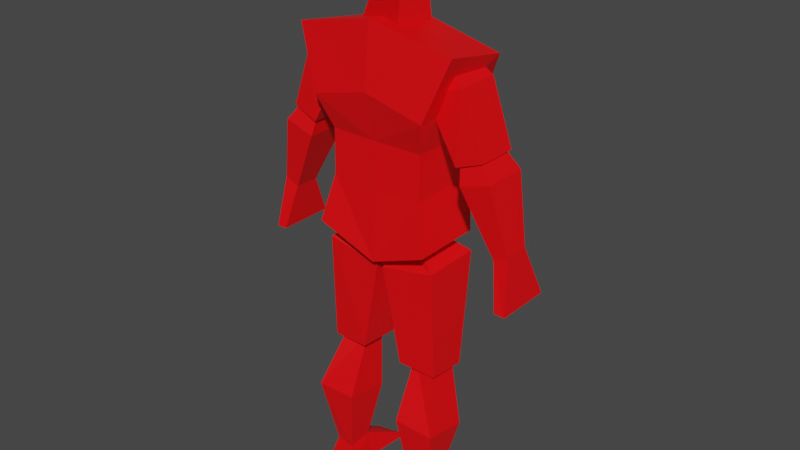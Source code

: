 # Source: SimpleHuman.blend  (saved by Blender 3.4.6; exported with 4.5.12 LTS)
import bpy
from mathutils import Matrix  # noqa: F401  (used for matrix-valued properties, if any)

bpy.ops.wm.read_factory_settings(use_empty=True)
scene = bpy.context.scene
scene.name = 'Scene'

# ---- collections
col_collection = bpy.data.collections.new('Collection'); scene.collection.children.link(col_collection)

# ---- materials (node trees are filled in below, after node groups)
mat_material_001 = bpy.data.materials.new('Material.001')
mat_material_001.use_transparent_shadow = False

# ---- material node trees
mat_material_001.use_nodes = True; mat_material_001.node_tree.nodes.clear()
_N = mat_material_001.node_tree.nodes; _L = mat_material_001.node_tree.links
n0 = _N.new('ShaderNodeBsdfPrincipled'); n0.name = 'Principled BSDF'; n0.location = (10, 300)
n0.distribution = 'GGX'
n0.subsurface_method = 'RANDOM_WALK_SKIN'
n0.inputs[0].default_value = (1.0, 0.0, 0.002819, 1.0)
n0.inputs[3].default_value = 1.45
n0.inputs[27].default_value = (0.0, 0.0, 0.0, 1.0)
n0.inputs[28].default_value = 1.0
n1 = _N.new('ShaderNodeOutputMaterial'); n1.name = 'Material Output'; n1.location = (300, 300)
_L.new(n0.outputs[0], n1.inputs[0])
n1.is_active_output = True

# ---- world
world_world = bpy.data.worlds.new('World'); scene.world = world_world
world_world.use_nodes = True; world_world.node_tree.nodes.clear()
_N = world_world.node_tree.nodes; _L = world_world.node_tree.links
n0 = _N.new('ShaderNodeOutputWorld'); n0.name = 'World Output'; n0.location = (300, 300)
n1 = _N.new('ShaderNodeBackground'); n1.name = 'Background'; n1.location = (10, 300)
n1.inputs[0].default_value = (0.05088, 0.05088, 0.05088, 1.0)
_L.new(n1.outputs[0], n0.inputs[0])
n0.is_active_output = True
world_world.color = (0.05088, 0.05088, 0.05088)
world_world.use_sun_shadow = False
world_world.sun_shadow_jitter_overblur = 0.0

# ---- meshes
me_cube_001 = bpy.data.meshes.new('Cube.001')
me_cube_001.from_pydata([(-1.191, -0.8867, 2.919), (-1.639, -0.7301, 4.821), (-1.191, 0.6852, 2.93), (-1.639, 0.7479, 4.699), (-1.417, -0.3693, 4.672), (-0.9717, -0.3693, 4.584), (-0.9691, 0.5065, 4.397), (-1.604, 0.4702, 3.818), (-0.9745, -0.6671, 3.87), (-0.9745, 0.9518, 3.863), (-0.9691, -0.5065, 4.397), (-1.604, -0.4948, 3.818), (-0.9675, 0.9597, 3.435), (-1.674, 0.5065, 4.538), (-2.128, 0.4611, 3.917), (-0.9675, -0.6828, 3.417), (-1.184, -0.9495, 4.212), (-1.184, 1.03, 4.212), (-1.674, -0.5065, 4.538), (-2.128, -0.4472, 3.917), (0.0, 0.7113, 2.659), (0.0, 0.6082, 4.938), (0.0, -0.8103, 2.667), (0.0, -0.8444, 5.014), (0.0, -0.703, 3.872), (0.0, 1.107, 3.865), (0.0, 1.008, 3.414), (0.0, -0.7195, 3.395), (0.0, -1.0, 4.372), (0.0, 1.103, 4.372), (-0.9717, 0.3693, 4.584), (-1.417, 0.3693, 4.672), (-1.924, -0.3215, 4.013), (-1.59, -0.3215, 3.958), (-1.705, 0.5065, 3.656), (-2.321, 0.2831, 2.999), (-1.705, -0.5065, 3.656), (-2.321, -0.2887, 2.999), (-2.307, 0.5065, 3.754), (-2.608, 0.2831, 3.075), (-2.307, -0.5065, 3.754), (-2.608, -0.2887, 3.075), (-1.59, 0.3215, 3.958), (-1.924, 0.3215, 4.013), (-1.604, -0.4948, 3.818), (-0.7597, -0.3693, 2.875), (-0.3112, -0.2439, 2.831), (-0.06324, 0.7441, 2.588), (-0.4438, 0.4095, 1.543), (-0.06324, -0.5897, 2.577), (-0.4438, -0.5458, 1.572), (-1.189, 0.7441, 2.706), (-1.215, 0.3973, 1.52), (-1.189, -0.5897, 2.695), (-1.215, -0.4821, 1.548), (-0.3112, 0.2439, 2.831), (-0.7597, 0.3693, 2.875), (-1.036, -0.353, 1.607), (-0.6006, -0.2332, 1.619), (-0.5716, 0.1796, 0.9036), (-0.7674, -0.07615, 0.2863), (-0.5716, -0.8463, 0.9845), (-0.7674, -0.6503, 0.2625), (-1.405, 0.1796, 0.8925), (-1.158, -0.08774, 0.2972), (-1.405, -0.8463, 0.9734), (-1.158, -0.5897, 0.2733), (-0.6006, 0.2332, 1.619), (-1.036, 0.353, 1.607), (-1.318, -0.7296, -3.576e-06), (-0.6209, -0.7902, 0.001021), (-0.6761, -0.0271, 0.0002894), (-1.299, -0.03869, 0.003545), (-0.6387, 0.9495, 0.0369), (-1.192, 0.8063, 0.02331), (-0.5922, 1.03, 0.001233), (-1.214, 0.8872, 0.001375), (-2.722, -0.5023, 2.534), (-2.507, -0.5023, 2.538), (-2.507, 0.7737, 2.538), (-2.722, 0.7737, 2.534), (-0.2413, -0.2516, 5.334), (-0.4601, -0.6545, 4.753), (-0.2413, 0.5667, 5.206), (-0.4601, 0.4445, 4.698), (0.2413, -0.2516, 5.334), (0.4601, -0.6545, 4.753), (0.2413, 0.5667, 5.206), (0.4601, 0.4445, 4.698), (-0.4364, -0.4927, 5.393), (-0.4364, 0.8101, 5.482), (0.0, 0.7196, 5.056), (0.0, 0.4552, 5.793), (0.0, -0.4426, 5.133), (0.0, -0.3316, 5.774), (-0.3382, -0.3821, 5.228), (-0.3633, -0.2815, 5.697), (-0.3382, 0.7196, 5.15), (-0.3633, 0.4228, 5.714), (0.0, 0.8878, 5.535), (0.0, -0.5676, 5.435), (-0.4364, -0.4676, 5.566), (0.0, 0.753, 5.718), (0.0, -0.5395, 5.629), (-0.4224, 0.6894, 5.62), (-0.3849, 0.804, 5.278), (-0.3849, -0.3419, 5.287), (0.0, 1.0, 5.247), (0.0, -0.5114, 5.257)], [], [(16, 1, 3, 17), (30, 31, 4, 5), (13, 18, 4, 31), (28, 23, 1, 16), (37, 41, 77, 78), (21, 3, 1, 23), (27, 24, 8, 15), (7, 6, 10, 11), (14, 7, 11, 19), (15, 8, 9, 12), (0, 15, 12, 2), (6, 13, 31, 30), (35, 34, 36, 37), (22, 27, 15, 0), (24, 28, 16, 8), (11, 10, 18, 19), (10, 6, 30, 5), (8, 16, 17, 9), (9, 17, 29, 25), (14, 13, 6, 7), (38, 40, 32, 43), (2, 12, 26, 20), (12, 9, 25, 26), (19, 18, 13, 14), (42, 43, 32, 33), (2, 20, 22, 0), (18, 10, 5, 4), (17, 3, 21, 29), (34, 38, 43, 42), (37, 36, 40, 41), (36, 34, 42, 33), (39, 38, 34, 35), (41, 40, 38, 39), (40, 36, 33, 32), (55, 56, 45, 46), (51, 53, 45, 56), (48, 47, 49, 50), (52, 48, 50, 54), (47, 51, 56, 55), (50, 49, 53, 54), (49, 47, 55, 46), (52, 51, 47, 48), (54, 53, 51, 52), (53, 49, 46, 45), (67, 68, 57, 58), (63, 65, 57, 68), (60, 59, 61, 62), (62, 66, 69, 70), (59, 63, 68, 67), (62, 61, 65, 66), (61, 59, 67, 58), (64, 63, 59, 60), (66, 65, 63, 64), (65, 61, 58, 57), (72, 71, 70, 69), (60, 62, 70, 71), (66, 64, 72, 69), (72, 64, 74, 76), (74, 73, 75, 76), (60, 71, 75, 73), (71, 72, 76, 75), (64, 60, 73, 74), (80, 79, 78, 77), (35, 37, 78, 79), (41, 39, 80, 77), (39, 35, 79, 80), (81, 82, 84, 83), (83, 84, 88, 87), (87, 88, 86, 85), (85, 86, 82, 81), (83, 87, 85, 81), (88, 84, 82, 86), (102, 99, 90, 104), (92, 102, 104, 98), (90, 105, 106, 89), (96, 101, 103, 94), (98, 104, 101, 96), (105, 97, 95, 106), (93, 95, 97, 91), (101, 89, 100, 103), (104, 90, 89, 101), (99, 107, 105, 90), (89, 106, 108, 100), (107, 91, 97, 105), (96, 94, 92, 98), (106, 95, 93, 108)])
_uv = me_cube_001.uv_layers.new(name='UVMap')
_uv.uv.foreach_set('vector', [0.5625, 0.0, 0.625, 0.0, 0.625, 0.25, 0.5625, 0.25, 0.375, 0.75, 0.625, 0.75, 0.625, 1.0, 0.375, 1.0, 0.875, 0.75, 0.875, 0.5, 0.875, 0.5, 0.875, 0.75, 0.5625, 0.875, 0.625, 0.875, 0.625, 1.0, 0.5625, 1.0, 0.4587, 0.5, 0.4587, 0.75, 0.4587, 0.75, 0.4587, 0.5, 0.75, 0.5, 0.875, 0.5, 0.875, 0.75, 0.75, 0.75, 0.4375, 0.875, 0.5, 0.875, 0.5, 1.0, 0.4375, 1.0, 0.4587, 0.0, 0.625, 0.0, 0.625, 0.25, 0.4587, 0.25, 0.4156, 0.2241, 0.7174, 0.2241, 0.7174, 0.5259, 0.4156, 0.5259, 0.4375, 0.0, 0.5, 0.0, 0.5, 0.25, 0.4375, 0.25, 0.375, 0.0, 0.4375, 0.0, 0.4375, 0.25, 0.375, 0.25, 0.375, 0.75, 0.375, 0.5, 0.375, 0.5, 0.375, 0.75, 0.4587, 0.0, 0.625, 0.0, 0.625, 0.25, 0.4587, 0.25, 0.375, 0.875, 0.4375, 0.875, 0.4375, 1.0, 0.375, 1.0, 0.5, 0.875, 0.5625, 0.875, 0.5625, 1.0, 0.5, 1.0, 0.4587, 0.5, 0.625, 0.5, 0.625, 0.75, 0.4587, 0.75, 0.625, 0.25, 0.625, 0.0, 0.625, 0.0, 0.625, 0.25, 0.5, 0.0, 0.5625, 0.0, 0.5625, 0.25, 0.5, 0.25, 0.5, 0.25, 0.5625, 0.25, 0.5625, 0.375, 0.5, 0.375, 0.2087, 0.5, 0.375, 0.5, 0.375, 0.75, 0.2087, 0.75, 0.875, 0.75, 0.875, 0.5, 0.875, 0.5, 0.875, 0.75, 0.375, 0.25, 0.4375, 0.25, 0.4375, 0.375, 0.375, 0.375, 0.4375, 0.25, 0.5, 0.25, 0.5, 0.375, 0.4375, 0.375, 0.7087, 0.5, 0.875, 0.5, 0.875, 0.75, 0.7087, 0.75, 0.375, 0.75, 0.625, 0.75, 0.625, 1.0, 0.375, 1.0, 0.125, 0.5, 0.25, 0.5, 0.25, 0.75, 0.125, 0.75, 0.625, 0.75, 0.625, 0.5, 0.625, 0.5, 0.625, 0.75, 0.5625, 0.25, 0.625, 0.25, 0.625, 0.375, 0.5625, 0.375, 0.375, 0.75, 0.375, 0.5, 0.375, 0.5, 0.375, 0.75, 0.4587, 0.5, 0.625, 0.5, 0.625, 0.75, 0.4587, 0.75, 0.625, 0.25, 0.625, 0.0, 0.625, 0.0, 0.625, 0.25, 0.2087, 0.5, 0.375, 0.5, 0.375, 0.75, 0.2087, 0.75, 0.7087, 0.5, 0.875, 0.5, 0.875, 0.75, 0.7087, 0.75, 0.625, 0.75, 0.625, 0.5, 0.625, 0.5, 0.625, 0.75, 0.375, 0.75, 0.625, 0.75, 0.625, 1.0, 0.375, 1.0, 0.875, 0.75, 0.875, 0.5, 0.875, 0.5, 0.875, 0.75, 0.4587, 0.0, 0.625, 0.0, 0.625, 0.25, 0.4587, 0.25, 0.4156, 0.2241, 0.7174, 0.2241, 0.7174, 0.5259, 0.4156, 0.5259, 0.375, 0.75, 0.375, 0.5, 0.375, 0.5, 0.375, 0.75, 0.4587, 0.5, 0.625, 0.5, 0.625, 0.75, 0.4587, 0.75, 0.625, 0.25, 0.625, 0.0, 0.625, 0.0, 0.625, 0.25, 0.2087, 0.5, 0.375, 0.5, 0.375, 0.75, 0.2087, 0.75, 0.7087, 0.5, 0.875, 0.5, 0.875, 0.75, 0.7087, 0.75, 0.625, 0.75, 0.625, 0.5, 0.625, 0.5, 0.625, 0.75, 0.375, 0.75, 0.625, 0.75, 0.625, 1.0, 0.375, 1.0, 0.875, 0.75, 0.875, 0.5, 0.875, 0.5, 0.875, 0.75, 0.4587, 0.0, 0.625, 0.0, 0.625, 0.25, 0.4587, 0.25, 0.4587, 0.5, 0.4587, 0.75, 0.4587, 0.75, 0.4587, 0.5, 0.375, 0.75, 0.375, 0.5, 0.375, 0.5, 0.375, 0.75, 0.4587, 0.5, 0.625, 0.5, 0.625, 0.75, 0.4587, 0.75, 0.625, 0.25, 0.625, 0.0, 0.625, 0.0, 0.625, 0.25, 0.2087, 0.5, 0.375, 0.5, 0.375, 0.75, 0.2087, 0.75, 0.7087, 0.5, 0.875, 0.5, 0.875, 0.75, 0.7087, 0.75, 0.625, 0.75, 0.625, 0.5, 0.625, 0.5, 0.625, 0.75, 0.4156, 0.2241, 0.7174, 0.2241, 0.7174, 0.5259, 0.4156, 0.5259, 0.4587, 0.0, 0.4587, 0.25, 0.4587, 0.25, 0.4587, 0.0, 0.7087, 0.5, 0.7087, 0.75, 0.7087, 0.75, 0.7087, 0.5, 0.7087, 0.75, 0.7087, 0.75, 0.7087, 0.75, 0.7087, 0.75, 0.2087, 0.5, 0.2087, 0.75, 0.2087, 0.75, 0.2087, 0.5, 0.4587, 0.0, 0.4587, 0.0, 0.4587, 0.0, 0.4587, 0.0, 0.7174, 0.2241, 0.4156, 0.2241, 0.4156, 0.2241, 0.7174, 0.2241, 0.2087, 0.5, 0.2087, 0.75, 0.2087, 0.75, 0.2087, 0.5, 0.4156, 0.2241, 0.7174, 0.2241, 0.7174, 0.5259, 0.4156, 0.5259, 0.4587, 0.0, 0.4587, 0.25, 0.4587, 0.25, 0.4587, 0.0, 0.7087, 0.5, 0.7087, 0.75, 0.7087, 0.75, 0.7087, 0.5, 0.2087, 0.5, 0.2087, 0.75, 0.2087, 0.75, 0.2087, 0.5, 0.375, 0.0, 0.625, 0.0, 0.625, 0.25, 0.375, 0.25, 0.375, 0.25, 0.625, 0.25, 0.625, 0.5, 0.375, 0.5, 0.375, 0.5, 0.625, 0.5, 0.625, 0.75, 0.375, 0.75, 0.375, 0.75, 0.625, 0.75, 0.625, 1.0, 0.375, 1.0, 0.125, 0.5, 0.375, 0.5, 0.375, 0.75, 0.125, 0.75, 0.625, 0.5, 0.875, 0.5, 0.875, 0.75, 0.625, 0.75, 0.4375, 0.875, 0.5, 0.875, 0.5, 1.0, 0.4375, 1.0, 0.375, 0.875, 0.4375, 0.875, 0.4375, 1.0, 0.375, 1.0, 0.5, 0.0, 0.5625, 0.0, 0.5625, 0.25, 0.5, 0.25, 0.375, 0.25, 0.4375, 0.25, 0.4375, 0.375, 0.375, 0.375, 0.375, 0.0, 0.4375, 0.0, 0.4375, 0.25, 0.375, 0.25, 0.5625, 0.0, 0.625, 0.0, 0.625, 0.25, 0.5625, 0.25, 0.75, 0.5, 0.875, 0.5, 0.875, 0.75, 0.75, 0.75, 0.4375, 0.25, 0.5, 0.25, 0.5, 0.375, 0.4375, 0.375, 0.4375, 0.0, 0.5, 0.0, 0.5, 0.25, 0.4375, 0.25, 0.5, 0.875, 0.5625, 0.875, 0.5625, 1.0, 0.5, 1.0, 0.5, 0.25, 0.5625, 0.25, 0.5625, 0.375, 0.5, 0.375, 0.5625, 0.875, 0.625, 0.875, 0.625, 1.0, 0.5625, 1.0, 0.125, 0.5, 0.25, 0.5, 0.25, 0.75, 0.125, 0.75, 0.5625, 0.25, 0.625, 0.25, 0.625, 0.375, 0.5625, 0.375])
me_cube_001.materials.append(mat_material_001)
me_cube_001.update()
arm_armature = bpy.data.armatures.new('Armature')  # bones are not reproduced

# ---- objects
ob_empty = bpy.data.objects.new('Empty', None)
ob_empty_001 = bpy.data.objects.new('Empty.001', None)
ob_cube = bpy.data.objects.new('Cube', me_cube_001)
ob_armature = bpy.data.objects.new('Armature', arm_armature)
ob_empty_002 = bpy.data.objects.new('Empty.002', None)

# ---- transforms, parenting, visibility, modifiers, constraints
ob_empty.location = (2.731, -4.772, 2.92)
ob_empty.rotation_euler = (1.571, -0.0, 0.0)
ob_empty.scale = (1.732, 1.732, 1.732)
ob_empty.empty_display_type = 'IMAGE'
ob_empty.empty_display_size = 5.0
ob_empty_001.location = (-4.957, -0.3137, 2.92)
ob_empty_001.rotation_euler = (1.571, -0.0, 4.712)
ob_empty_001.scale = (1.732, 1.732, 1.732)
ob_empty_001.empty_display_type = 'IMAGE'
ob_empty_001.empty_display_size = 5.0
ob_cube.parent = ob_armature
ob_cube.matrix_parent_inverse = Matrix(((0.4614, -0.0, 0.0, -0.0), (-0.0, 0.4614, -0.0, 0.0), (0.0, -0.0, 0.4614, 1.1e-07), (-0.0, 0.0, -0.0, 1.0)))
ob_cube.location = (0.0, 0.0, 0.0)
ob_cube.scale = (0.5164, 0.4604, 1.0)
_vg = ob_cube.vertex_groups.new(name='Body')
_vg.add([0, 1, 2, 3, 8, 9, 12, 15, 16, 17, 20, 21, 22, 23, 24, 25, 26, 27, 28, 29], 1.0, 'REPLACE')
_vg = ob_cube.vertex_groups.new(name='Head')
_vg.add([81, 82, 83, 84, 85, 86, 87, 88, 89, 90, 91, 92, 93, 94, 95, 96, 97, 98, 99, 100, 101, 102, 103, 104, 105, 106, 107, 108], 1.0, 'REPLACE')
_vg = ob_cube.vertex_groups.new(name='UpperArm.L')
_vg.add([4, 5, 6, 7, 10, 11, 13, 14, 18, 19, 30, 31], 1.0, 'REPLACE')
_vg = ob_cube.vertex_groups.new(name='LowerArm.L')
_vg.add([32, 33, 34, 35, 36, 37, 38, 39, 40, 41, 42, 43], 1.0, 'REPLACE')
_vg = ob_cube.vertex_groups.new(name='Hand.L')
_vg.add([77, 78, 79, 80], 1.0, 'REPLACE')
_vg = ob_cube.vertex_groups.new(name='UpperLeg.L')
_vg.add([45, 46, 47, 48, 49, 50, 51, 52, 53, 54, 55, 56], 1.0, 'REPLACE')
_vg = ob_cube.vertex_groups.new(name='LowerLeg.L')
_vg.add([57, 58, 59, 60, 61, 62, 63, 64, 65, 66, 67, 68], 1.0, 'REPLACE')
_vg = ob_cube.vertex_groups.new(name='Foot.L')
_vg.add([69, 70, 71, 72, 73, 74, 75, 76], 1.0, 'REPLACE')
_vg = ob_cube.vertex_groups.new(name='UpperArm.R')
_vg = ob_cube.vertex_groups.new(name='LowerArm.R')
_vg = ob_cube.vertex_groups.new(name='Hand.R')
_vg = ob_cube.vertex_groups.new(name='UpperLeg.R')
_vg = ob_cube.vertex_groups.new(name='LowerLeg.R')
_vg = ob_cube.vertex_groups.new(name='Foot.R')
_vg = ob_cube.vertex_groups.new(name='IKLegTarget.L')
_vg = ob_cube.vertex_groups.new(name='IKLegTarget.R')
_m = ob_cube.modifiers.new('Mirror', 'MIRROR')
_m.use_clip = True
_m = ob_cube.modifiers.new('Armature', 'ARMATURE')
_m.object = ob_armature
ob_armature.location = (0.0, 0.0, -2.384e-07)
ob_armature.scale = (2.167, 2.167, 2.167)
ob_empty_002.location = (-4.493, 0.0, 3.448)
ob_empty_002.rotation_euler = (1.571, -0.0, 1.571)
ob_empty_002.scale = (2.449, 2.449, 2.449)
ob_empty_002.empty_display_type = 'IMAGE'
ob_empty_002.empty_display_size = 5.0

# ---- collection membership
col_collection.objects.link(ob_empty)
col_collection.objects.link(ob_empty_001)
col_collection.objects.link(ob_cube)
col_collection.objects.link(ob_armature)
col_collection.objects.link(ob_empty_002)

# ---- scene / render settings (as saved in the file)
scene.frame_start = 0; scene.frame_end = 22; scene.frame_set(2)
scene.render.engine = 'BLENDER_EEVEE_NEXT'
scene.cycles.sampling_pattern = 'TABULATED_SOBOL'
scene.cycles.use_light_tree = False
scene.view_settings.view_transform = 'Filmic'
bpy.context.view_layer.update()

# ---- added for rendering (the .blend has no active camera and no usable light): camera, sun
cam_auto = bpy.data.cameras.new('AutoCamera')
cam_auto.lens = 50.0
cam_auto.sensor_width = 36.0
cam_auto.clip_end = 1000.0
ob_auto_camera = bpy.data.objects.new('AutoCamera', cam_auto)
scene.collection.objects.link(ob_auto_camera)
ob_auto_camera.location = (6.02457, -7.20479, 7.71594)
ob_auto_camera.rotation_euler = (1.09748, -7.21219e-08, 0.694738)
scene.camera = ob_auto_camera
light_auto_sun = bpy.data.lights.new('AutoSun', 'SUN')
light_auto_sun.energy = 3.0
light_auto_sun.angle = 0.0523599
ob_auto_sun = bpy.data.objects.new('AutoSun', light_auto_sun)
scene.collection.objects.link(ob_auto_sun)
ob_auto_sun.rotation_euler = (0.872665, 0.174533, 0.523599)
bpy.context.view_layer.update()
